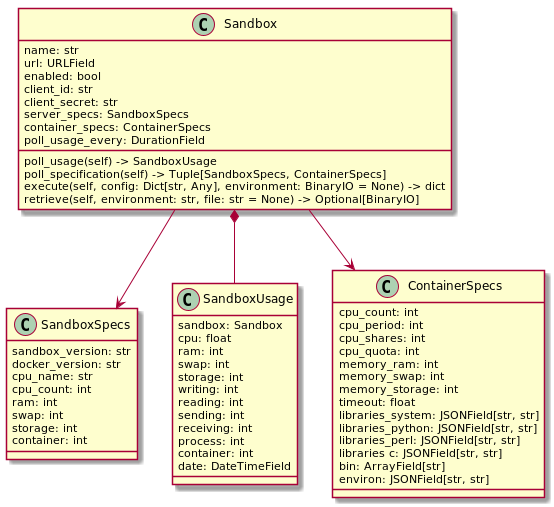

The diagram above was rendered by PlantUML. Its source (embedded in the PNG):
@startuml

class SandboxSpecs {
    sandbox_version: str
    docker_version: str
    cpu_name: str
    cpu_count: int
    ram: int
    swap: int
    storage: int
    container: int
}


class SandboxUsage {
    sandbox: Sandbox
    cpu: float
    ram: int
    swap: int
    storage: int
    writing: int
    reading: int
    sending: int
    receiving: int
    process: int
    container: int
    date: DateTimeField
}


class ContainerSpecs {
    cpu_count: int
    cpu_period: int
    cpu_shares: int
    cpu_quota: int
    memory_ram: int
    memory_swap: int
    memory_storage: int
    timeout: float
    libraries_system: JSONField[str, str]
    libraries_python: JSONField[str, str]
    libraries_perl: JSONField[str, str]
    libraries c: JSONField[str, str]
    bin: ArrayField[str]
    environ: JSONField[str, str]
}


class Sandbox {
    name: str
    url: URLField
    enabled: bool
    client_id: str
    client_secret: str
    server_specs: SandboxSpecs
    container_specs: ContainerSpecs
    poll_usage_every: DurationField

    poll_usage(self) -> SandboxUsage
    poll_specification(self) -> Tuple[SandboxSpecs, ContainerSpecs]
    execute(self, config: Dict[str, Any], environment: BinaryIO = None) -> dict
    retrieve(self, environment: str, file: str = None) -> Optional[BinaryIO]
}

Sandbox --> SandboxSpecs
Sandbox --> ContainerSpecs
Sandbox *-- SandboxUsage

@enduml